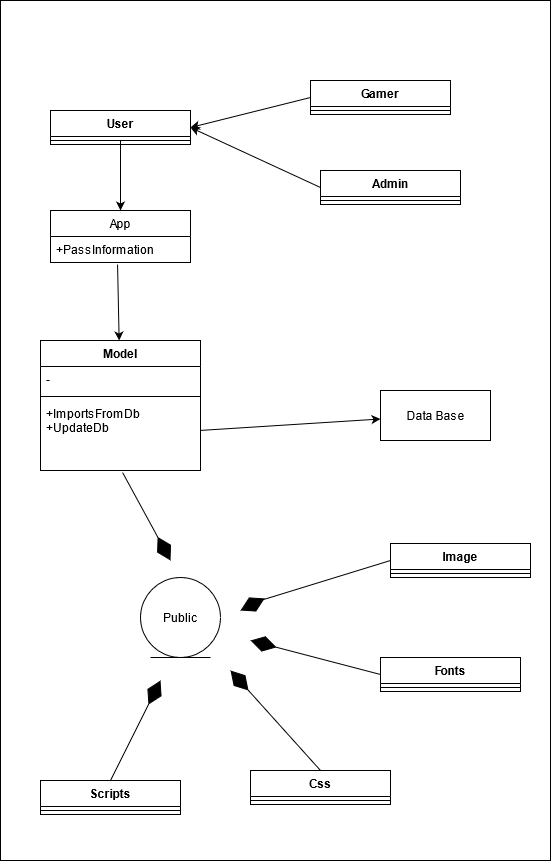

The diagram above was exported from draw.io. Its source (the exported page's mxGraphModel, read from the mxfile embedded in the PNG):
<mxGraphModel dx="1646" dy="891" grid="1" gridSize="10" guides="1" tooltips="1" connect="1" arrows="1" fold="1" page="1" pageScale="1" pageWidth="850" pageHeight="1100" math="0" shadow="0">
  <root>
    <mxCell id="0" />
    <mxCell id="1" parent="0" />
    <mxCell id="2cpZpLKsDjxXPxilLcUk-224" value="" style="rounded=0;whiteSpace=wrap;html=1;" vertex="1" parent="1">
      <mxGeometry x="280" y="20" width="550" height="860" as="geometry" />
    </mxCell>
    <mxCell id="2cpZpLKsDjxXPxilLcUk-173" value="Public" style="ellipse;shape=umlEntity;whiteSpace=wrap;html=1;" vertex="1" parent="1">
      <mxGeometry x="420" y="597" width="80" height="80" as="geometry" />
    </mxCell>
    <mxCell id="2cpZpLKsDjxXPxilLcUk-178" value="Model" style="swimlane;fontStyle=1;align=center;verticalAlign=top;childLayout=stackLayout;horizontal=1;startSize=26;horizontalStack=0;resizeParent=1;resizeParentMax=0;resizeLast=0;collapsible=1;marginBottom=0;" vertex="1" parent="1">
      <mxGeometry x="320" y="360" width="160" height="130" as="geometry" />
    </mxCell>
    <mxCell id="2cpZpLKsDjxXPxilLcUk-179" value="-" style="text;strokeColor=none;fillColor=none;align=left;verticalAlign=top;spacingLeft=4;spacingRight=4;overflow=hidden;rotatable=0;points=[[0,0.5],[1,0.5]];portConstraint=eastwest;" vertex="1" parent="2cpZpLKsDjxXPxilLcUk-178">
      <mxGeometry y="26" width="160" height="26" as="geometry" />
    </mxCell>
    <mxCell id="2cpZpLKsDjxXPxilLcUk-180" value="" style="line;strokeWidth=1;fillColor=none;align=left;verticalAlign=middle;spacingTop=-1;spacingLeft=3;spacingRight=3;rotatable=0;labelPosition=right;points=[];portConstraint=eastwest;" vertex="1" parent="2cpZpLKsDjxXPxilLcUk-178">
      <mxGeometry y="52" width="160" height="8" as="geometry" />
    </mxCell>
    <mxCell id="2cpZpLKsDjxXPxilLcUk-181" value="+ImportsFromDb&#10;+UpdateDb&#10;" style="text;strokeColor=none;fillColor=none;align=left;verticalAlign=top;spacingLeft=4;spacingRight=4;overflow=hidden;rotatable=0;points=[[0,0.5],[1,0.5]];portConstraint=eastwest;" vertex="1" parent="2cpZpLKsDjxXPxilLcUk-178">
      <mxGeometry y="60" width="160" height="70" as="geometry" />
    </mxCell>
    <mxCell id="2cpZpLKsDjxXPxilLcUk-183" value="Data Base" style="html=1;" vertex="1" parent="1">
      <mxGeometry x="660" y="410" width="110" height="50" as="geometry" />
    </mxCell>
    <mxCell id="2cpZpLKsDjxXPxilLcUk-185" value="" style="endArrow=classic;html=1;" edge="1" parent="1" source="2cpZpLKsDjxXPxilLcUk-181" target="2cpZpLKsDjxXPxilLcUk-183">
      <mxGeometry width="50" height="50" relative="1" as="geometry">
        <mxPoint x="350" y="430" as="sourcePoint" />
        <mxPoint x="400" y="380" as="targetPoint" />
      </mxGeometry>
    </mxCell>
    <mxCell id="2cpZpLKsDjxXPxilLcUk-187" value="Image" style="swimlane;fontStyle=1;align=center;verticalAlign=top;childLayout=stackLayout;horizontal=1;startSize=26;horizontalStack=0;resizeParent=1;resizeParentMax=0;resizeLast=0;collapsible=1;marginBottom=0;" vertex="1" parent="1">
      <mxGeometry x="670" y="563" width="140" height="34" as="geometry" />
    </mxCell>
    <mxCell id="2cpZpLKsDjxXPxilLcUk-189" value="" style="line;strokeWidth=1;fillColor=none;align=left;verticalAlign=middle;spacingTop=-1;spacingLeft=3;spacingRight=3;rotatable=0;labelPosition=right;points=[];portConstraint=eastwest;" vertex="1" parent="2cpZpLKsDjxXPxilLcUk-187">
      <mxGeometry y="26" width="140" height="8" as="geometry" />
    </mxCell>
    <mxCell id="2cpZpLKsDjxXPxilLcUk-191" value="Fonts" style="swimlane;fontStyle=1;align=center;verticalAlign=top;childLayout=stackLayout;horizontal=1;startSize=26;horizontalStack=0;resizeParent=1;resizeParentMax=0;resizeLast=0;collapsible=1;marginBottom=0;" vertex="1" parent="1">
      <mxGeometry x="660" y="677" width="140" height="34" as="geometry" />
    </mxCell>
    <mxCell id="2cpZpLKsDjxXPxilLcUk-192" value="" style="line;strokeWidth=1;fillColor=none;align=left;verticalAlign=middle;spacingTop=-1;spacingLeft=3;spacingRight=3;rotatable=0;labelPosition=right;points=[];portConstraint=eastwest;" vertex="1" parent="2cpZpLKsDjxXPxilLcUk-191">
      <mxGeometry y="26" width="140" height="8" as="geometry" />
    </mxCell>
    <mxCell id="2cpZpLKsDjxXPxilLcUk-193" value="Css" style="swimlane;fontStyle=1;align=center;verticalAlign=top;childLayout=stackLayout;horizontal=1;startSize=26;horizontalStack=0;resizeParent=1;resizeParentMax=0;resizeLast=0;collapsible=1;marginBottom=0;" vertex="1" parent="1">
      <mxGeometry x="530" y="790" width="140" height="34" as="geometry" />
    </mxCell>
    <mxCell id="2cpZpLKsDjxXPxilLcUk-194" value="" style="line;strokeWidth=1;fillColor=none;align=left;verticalAlign=middle;spacingTop=-1;spacingLeft=3;spacingRight=3;rotatable=0;labelPosition=right;points=[];portConstraint=eastwest;" vertex="1" parent="2cpZpLKsDjxXPxilLcUk-193">
      <mxGeometry y="26" width="140" height="8" as="geometry" />
    </mxCell>
    <mxCell id="2cpZpLKsDjxXPxilLcUk-195" value="Scripts" style="swimlane;fontStyle=1;align=center;verticalAlign=top;childLayout=stackLayout;horizontal=1;startSize=26;horizontalStack=0;resizeParent=1;resizeParentMax=0;resizeLast=0;collapsible=1;marginBottom=0;" vertex="1" parent="1">
      <mxGeometry x="320" y="800" width="140" height="34" as="geometry" />
    </mxCell>
    <mxCell id="2cpZpLKsDjxXPxilLcUk-196" value="" style="line;strokeWidth=1;fillColor=none;align=left;verticalAlign=middle;spacingTop=-1;spacingLeft=3;spacingRight=3;rotatable=0;labelPosition=right;points=[];portConstraint=eastwest;" vertex="1" parent="2cpZpLKsDjxXPxilLcUk-195">
      <mxGeometry y="26" width="140" height="8" as="geometry" />
    </mxCell>
    <mxCell id="2cpZpLKsDjxXPxilLcUk-198" value="" style="endArrow=diamondThin;endFill=1;endSize=24;html=1;exitX=0.5;exitY=0;exitDx=0;exitDy=0;" edge="1" parent="1" source="2cpZpLKsDjxXPxilLcUk-195">
      <mxGeometry width="160" relative="1" as="geometry">
        <mxPoint x="290" y="540" as="sourcePoint" />
        <mxPoint x="440" y="700" as="targetPoint" />
      </mxGeometry>
    </mxCell>
    <mxCell id="2cpZpLKsDjxXPxilLcUk-199" value="" style="endArrow=diamondThin;endFill=1;endSize=24;html=1;exitX=0.5;exitY=0;exitDx=0;exitDy=0;" edge="1" parent="1" source="2cpZpLKsDjxXPxilLcUk-193">
      <mxGeometry width="160" relative="1" as="geometry">
        <mxPoint x="290" y="540" as="sourcePoint" />
        <mxPoint x="510" y="690" as="targetPoint" />
      </mxGeometry>
    </mxCell>
    <mxCell id="2cpZpLKsDjxXPxilLcUk-200" value="" style="endArrow=diamondThin;endFill=1;endSize=24;html=1;exitX=0;exitY=0.5;exitDx=0;exitDy=0;" edge="1" parent="1" source="2cpZpLKsDjxXPxilLcUk-191">
      <mxGeometry width="160" relative="1" as="geometry">
        <mxPoint x="660" y="670" as="sourcePoint" />
        <mxPoint x="530" y="660" as="targetPoint" />
      </mxGeometry>
    </mxCell>
    <mxCell id="2cpZpLKsDjxXPxilLcUk-201" value="" style="endArrow=diamondThin;endFill=1;endSize=24;html=1;exitX=0;exitY=0.5;exitDx=0;exitDy=0;" edge="1" parent="1" source="2cpZpLKsDjxXPxilLcUk-187">
      <mxGeometry width="160" relative="1" as="geometry">
        <mxPoint x="610" y="610" as="sourcePoint" />
        <mxPoint x="520" y="630" as="targetPoint" />
        <Array as="points">
          <mxPoint x="540" y="620" />
        </Array>
      </mxGeometry>
    </mxCell>
    <mxCell id="2cpZpLKsDjxXPxilLcUk-202" value="" style="endArrow=diamondThin;endFill=1;endSize=24;html=1;exitX=0.513;exitY=1.029;exitDx=0;exitDy=0;exitPerimeter=0;" edge="1" parent="1" source="2cpZpLKsDjxXPxilLcUk-181">
      <mxGeometry width="160" relative="1" as="geometry">
        <mxPoint x="290" y="540" as="sourcePoint" />
        <mxPoint x="450" y="580" as="targetPoint" />
      </mxGeometry>
    </mxCell>
    <mxCell id="2cpZpLKsDjxXPxilLcUk-203" value="" style="endArrow=classic;html=1;exitX=0.479;exitY=1.077;exitDx=0;exitDy=0;exitPerimeter=0;" edge="1" parent="1" source="2cpZpLKsDjxXPxilLcUk-207" target="2cpZpLKsDjxXPxilLcUk-178">
      <mxGeometry width="50" height="50" relative="1" as="geometry">
        <mxPoint x="380" y="200" as="sourcePoint" />
        <mxPoint x="400" y="350" as="targetPoint" />
      </mxGeometry>
    </mxCell>
    <mxCell id="2cpZpLKsDjxXPxilLcUk-204" value="App" style="swimlane;fontStyle=0;childLayout=stackLayout;horizontal=1;startSize=26;fillColor=none;horizontalStack=0;resizeParent=1;resizeParentMax=0;resizeLast=0;collapsible=1;marginBottom=0;" vertex="1" parent="1">
      <mxGeometry x="330" y="230" width="140" height="52" as="geometry" />
    </mxCell>
    <mxCell id="2cpZpLKsDjxXPxilLcUk-207" value="+PassInformation" style="text;strokeColor=none;fillColor=none;align=left;verticalAlign=top;spacingLeft=4;spacingRight=4;overflow=hidden;rotatable=0;points=[[0,0.5],[1,0.5]];portConstraint=eastwest;" vertex="1" parent="2cpZpLKsDjxXPxilLcUk-204">
      <mxGeometry y="26" width="140" height="26" as="geometry" />
    </mxCell>
    <mxCell id="2cpZpLKsDjxXPxilLcUk-213" value="User" style="swimlane;fontStyle=1;align=center;verticalAlign=top;childLayout=stackLayout;horizontal=1;startSize=26;horizontalStack=0;resizeParent=1;resizeParentMax=0;resizeLast=0;collapsible=1;marginBottom=0;" vertex="1" parent="1">
      <mxGeometry x="330" y="130" width="140" height="34" as="geometry" />
    </mxCell>
    <mxCell id="2cpZpLKsDjxXPxilLcUk-214" value="" style="line;strokeWidth=1;fillColor=none;align=left;verticalAlign=middle;spacingTop=-1;spacingLeft=3;spacingRight=3;rotatable=0;labelPosition=right;points=[];portConstraint=eastwest;" vertex="1" parent="2cpZpLKsDjxXPxilLcUk-213">
      <mxGeometry y="26" width="140" height="8" as="geometry" />
    </mxCell>
    <mxCell id="2cpZpLKsDjxXPxilLcUk-215" value="Gamer" style="swimlane;fontStyle=1;align=center;verticalAlign=top;childLayout=stackLayout;horizontal=1;startSize=26;horizontalStack=0;resizeParent=1;resizeParentMax=0;resizeLast=0;collapsible=1;marginBottom=0;" vertex="1" parent="1">
      <mxGeometry x="590" y="100" width="140" height="34" as="geometry" />
    </mxCell>
    <mxCell id="2cpZpLKsDjxXPxilLcUk-216" value="" style="line;strokeWidth=1;fillColor=none;align=left;verticalAlign=middle;spacingTop=-1;spacingLeft=3;spacingRight=3;rotatable=0;labelPosition=right;points=[];portConstraint=eastwest;" vertex="1" parent="2cpZpLKsDjxXPxilLcUk-215">
      <mxGeometry y="26" width="140" height="8" as="geometry" />
    </mxCell>
    <mxCell id="2cpZpLKsDjxXPxilLcUk-217" value="Admin" style="swimlane;fontStyle=1;align=center;verticalAlign=top;childLayout=stackLayout;horizontal=1;startSize=26;horizontalStack=0;resizeParent=1;resizeParentMax=0;resizeLast=0;collapsible=1;marginBottom=0;" vertex="1" parent="1">
      <mxGeometry x="600" y="190" width="140" height="34" as="geometry" />
    </mxCell>
    <mxCell id="2cpZpLKsDjxXPxilLcUk-218" value="" style="line;strokeWidth=1;fillColor=none;align=left;verticalAlign=middle;spacingTop=-1;spacingLeft=3;spacingRight=3;rotatable=0;labelPosition=right;points=[];portConstraint=eastwest;" vertex="1" parent="2cpZpLKsDjxXPxilLcUk-217">
      <mxGeometry y="26" width="140" height="8" as="geometry" />
    </mxCell>
    <mxCell id="2cpZpLKsDjxXPxilLcUk-219" value="" style="endArrow=classic;html=1;entryX=0.5;entryY=0;entryDx=0;entryDy=0;exitX=0.5;exitY=0.5;exitDx=0;exitDy=0;exitPerimeter=0;" edge="1" parent="1" source="2cpZpLKsDjxXPxilLcUk-214" target="2cpZpLKsDjxXPxilLcUk-204">
      <mxGeometry width="50" height="50" relative="1" as="geometry">
        <mxPoint x="350" y="360" as="sourcePoint" />
        <mxPoint x="400" y="310" as="targetPoint" />
      </mxGeometry>
    </mxCell>
    <mxCell id="2cpZpLKsDjxXPxilLcUk-220" value="" style="endArrow=classic;html=1;exitX=0;exitY=0.5;exitDx=0;exitDy=0;" edge="1" parent="1" source="2cpZpLKsDjxXPxilLcUk-215">
      <mxGeometry width="50" height="50" relative="1" as="geometry">
        <mxPoint x="350" y="360" as="sourcePoint" />
        <mxPoint x="470" y="147" as="targetPoint" />
      </mxGeometry>
    </mxCell>
    <mxCell id="2cpZpLKsDjxXPxilLcUk-221" value="" style="endArrow=classic;html=1;entryX=1;entryY=0.5;entryDx=0;entryDy=0;exitX=0;exitY=0.5;exitDx=0;exitDy=0;" edge="1" parent="1" source="2cpZpLKsDjxXPxilLcUk-217" target="2cpZpLKsDjxXPxilLcUk-213">
      <mxGeometry width="50" height="50" relative="1" as="geometry">
        <mxPoint x="350" y="360" as="sourcePoint" />
        <mxPoint x="400" y="310" as="targetPoint" />
      </mxGeometry>
    </mxCell>
  </root>
</mxGraphModel>